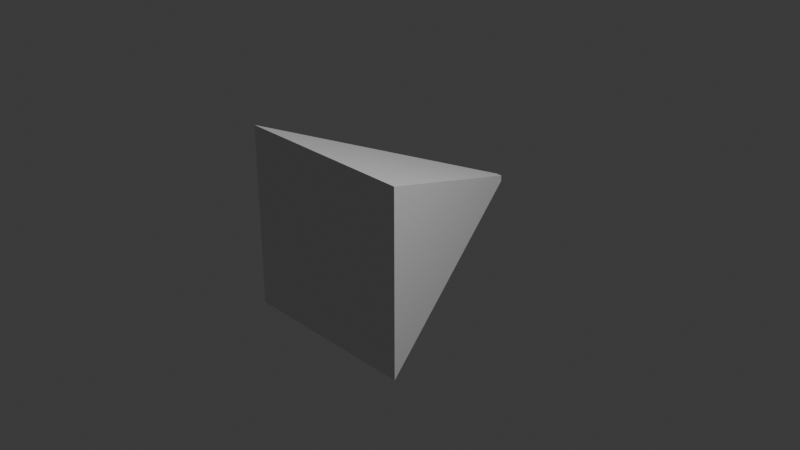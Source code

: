 # Source: cursor.blend  (saved by Blender 4.4.32; exported with 4.5.12 LTS)
import bpy
from mathutils import Matrix  # noqa: F401  (used for matrix-valued properties, if any)

bpy.ops.wm.read_factory_settings(use_empty=True)
scene = bpy.context.scene
scene.name = 'Scene'

# ---- collections
col_collection = bpy.data.collections.new('Collection'); scene.collection.children.link(col_collection)

# ---- materials (node trees are filled in below, after node groups)
mat_material = bpy.data.materials.new('Material')
mat_material.alpha_threshold = 0.0
mat_material.roughness = 0.5
mat_material.line_color = (0.0, 0.0, 0.0, 1.0)

# ---- material node trees
mat_material.use_nodes = True; mat_material.node_tree.nodes.clear()
_N = mat_material.node_tree.nodes; _L = mat_material.node_tree.links
n0 = _N.new('ShaderNodeOutputMaterial'); n0.name = 'Material Output'; n0.location = (300, 300)
n1 = _N.new('ShaderNodeBsdfPrincipled'); n1.name = 'Principled BSDF'; n1.location = (10, 300)
n1.inputs[3].default_value = 1.45
_L.new(n1.outputs[0], n0.inputs[0])
n0.is_active_output = True

# ---- world
world_world = bpy.data.worlds.new('World'); scene.world = world_world
world_world.use_nodes = True; world_world.node_tree.nodes.clear()
_N = world_world.node_tree.nodes; _L = world_world.node_tree.links
n0 = _N.new('ShaderNodeOutputWorld'); n0.name = 'World Output'; n0.location = (300, 300)
n1 = _N.new('ShaderNodeBackground'); n1.name = 'Background'; n1.location = (10, 300)
n1.inputs[0].default_value = (0.05088, 0.05088, 0.05088, 1.0)
_L.new(n1.outputs[0], n0.inputs[0])
n0.is_active_output = True
world_world.color = (0.05088, 0.05088, 0.05088)
world_world.sun_shadow_jitter_overblur = 0.0

# ---- cameras
cam_camera = bpy.data.cameras.new('Camera')
cam_camera.clip_end = 100.0
cam_camera.ortho_scale = 7.314

# ---- lights
light_light = bpy.data.lights.new('Light', 'POINT')
light_light.energy = 1000.0
light_light.shadow_soft_size = 0.1

# ---- meshes
me_cube = bpy.data.meshes.new('Cube')
me_cube.from_pydata([(0.03376, 0.03376, 1.5), (1.0, 1.0, -1.0), (0.03376, -0.03376, 1.5), (1.0, -1.0, -1.0), (-0.03376, 0.03376, 1.5), (-1.0, 1.0, -1.0), (-0.03376, -0.03376, 1.5), (-1.0, -1.0, -1.0)], [], [(0, 4, 6, 2), (3, 2, 6, 7), (7, 6, 4, 5), (5, 1, 3, 7), (1, 0, 2, 3), (5, 4, 0, 1)])
_uv = me_cube.uv_layers.new(name='UVMap')
_uv.uv.foreach_set('vector', [0.625, 0.5, 0.625, 0.25, 0.625, 0.0, 0.625, 0.75, 0.375, 0.75, 0.625, 0.75, 0.625, 1.0, 0.375, 1.0, 0.375, 0.0, 0.625, 0.0, 0.625, 0.25, 0.375, 0.25, 0.125, 0.5, 0.375, 0.5, 0.375, 0.75, 0.125, 0.75, 0.375, 0.5, 0.625, 0.5, 0.625, 0.75, 0.375, 0.75, 0.375, 0.25, 0.625, 0.25, 0.625, 0.5, 0.375, 0.5])
me_cube.materials.append(mat_material)
me_cube.use_mirror_vertex_groups = False
me_cube.update()

# ---- objects
ob_cube = bpy.data.objects.new('Cube', me_cube)
ob_light = bpy.data.objects.new('Light', light_light)
ob_camera = bpy.data.objects.new('Camera', cam_camera)

# ---- transforms, parenting, visibility, modifiers, constraints
ob_cube.location = (0.0, 0.0, 0.0)
ob_cube.rotation_euler = (-1.571, -1.571, 0.0)
ob_cube.lock_rotations_4d = False
ob_cube.empty_display_type = 'ARROWS'
ob_cube.lineart.crease_threshold = 0.0
ob_light.location = (4.076, 1.005, 5.904)
ob_light.rotation_euler = (0.6503, 0.05522, 1.866)
ob_light.lock_rotations_4d = False
ob_light.empty_display_type = 'ARROWS'
ob_light.color = (0.0, 0.0, 0.0, 0.0)
ob_light.lineart.crease_threshold = 0.0
ob_camera.location = (7.359, -6.926, 4.958)
ob_camera.rotation_euler = (1.109, 0.0, 0.8149)
ob_camera.lock_rotations_4d = False
ob_camera.empty_display_type = 'ARROWS'
ob_camera.color = (0.0, 0.0, 0.0, 0.0)
ob_camera.display_type = 'WIRE'
ob_camera.lineart.crease_threshold = 0.0

# ---- collection membership
col_collection.objects.link(ob_cube)
col_collection.objects.link(ob_light)
col_collection.objects.link(ob_camera)

# ---- scene / render settings (as saved in the file)
scene.camera = ob_camera
scene.frame_start = 1; scene.frame_end = 250; scene.frame_set(1)
scene.render.engine = 'BLENDER_EEVEE_NEXT'
bpy.context.view_layer.update()
